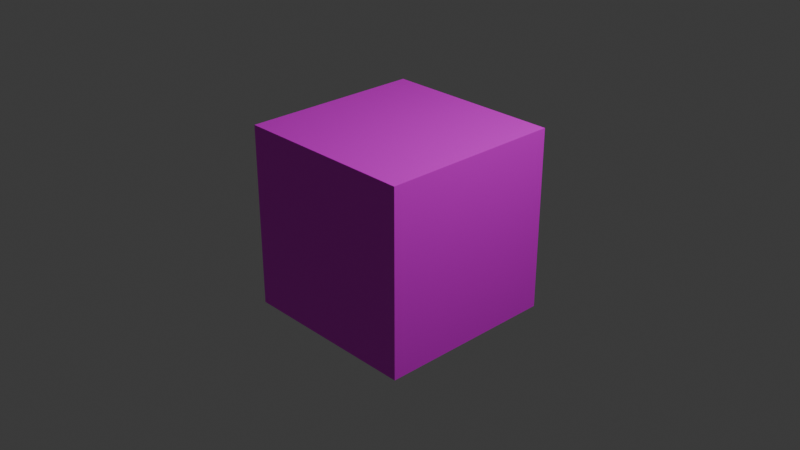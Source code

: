# Source: texture_die.blend  (saved by Blender 4.0.36; exported with 4.5.12 LTS)
import bpy
from mathutils import Matrix  # noqa: F401  (used for matrix-valued properties, if any)

bpy.ops.wm.read_factory_settings(use_empty=True)
scene = bpy.context.scene
scene.name = 'Scene'

# ---- collections
col_collection = bpy.data.collections.new('Collection'); scene.collection.children.link(col_collection)

# ---- images (referenced by path relative to the original .blend; pixels are not part of the script)
import os
ASSET_DIR = os.environ.get("B2B_ASSET_DIR", "")  # directory of the original .blend (textures are referenced by path, not embedded)
HERE = os.path.dirname(os.path.abspath(__file__))  # packed textures are extracted next to this script under _unpacked/

def load_image(name, relpath, width, height, colorspace="sRGB"):
    """Load a texture the original file referenced (path relative to the .blend, or extracted next to this script)."""
    p = next((c for c in (os.path.join(HERE, relpath), os.path.join(ASSET_DIR, relpath)) if relpath and os.path.exists(c)), "")
    if p:
        img = bpy.data.images.load(p, check_existing=True)
        img.name = name
    else:  # same state as the original file: an image datablock whose file is absent (Cycles renders it pink)
        img = bpy.data.images.new(name, width, height)
        img.source = "FILE"
        img.filepath = "//" + (relpath or name)
    img.colorspace_settings.name = colorspace
    return img
img_mars_jpg = load_image('mars.jpg', 'mars.jpg', 1024, 1024, 'sRGB')
img_space_jpg = load_image('space.jpg', 'space.jpg', 1024, 1024, 'sRGB')
img_tile_jpg = load_image('tile.jpg', 'tile.jpg', 1024, 1024, 'sRGB')
img_hull_texture_png = load_image('hull_texture.png', 'hull_texture.png', 1024, 1024, 'sRGB')

# ---- materials (node trees are filled in below, after node groups)
mat_material_001 = bpy.data.materials.new('Material.001')
mat_material_001.use_transparent_shadow = False
mat_material_002 = bpy.data.materials.new('Material.002')
mat_material_002.use_transparent_shadow = False
mat_material_004 = bpy.data.materials.new('Material.004')
mat_material_004.use_transparent_shadow = False
mat_material_003 = bpy.data.materials.new('Material.003')
mat_material_003.use_transparent_shadow = False
mat_material_005 = bpy.data.materials.new('Material.005')
mat_material_005.use_transparent_shadow = False
mat_material = bpy.data.materials.new('Material')
mat_material.use_transparent_shadow = False

# ---- material node trees
mat_material_001.use_nodes = True; mat_material_001.node_tree.nodes.clear()
_N = mat_material_001.node_tree.nodes; _L = mat_material_001.node_tree.links
n0 = _N.new('ShaderNodeOutputMaterial'); n0.name = 'Material Output'; n0.location = (300, 300)
n1 = _N.new('ShaderNodeTexImage'); n1.name = 'Image Texture'; n1.location = (-364, 241)
n1.image = img_mars_jpg
n2 = _N.new('ShaderNodeBsdfPrincipled'); n2.name = 'Principled BSDF'; n2.location = (10, 300)
n2.inputs[3].default_value = 1.45
_L.new(n2.outputs[0], n0.inputs[0])
_L.new(n1.outputs[0], n2.inputs[0])
n0.is_active_output = True
mat_material_002.use_nodes = True; mat_material_002.node_tree.nodes.clear()
_N = mat_material_002.node_tree.nodes; _L = mat_material_002.node_tree.links
n0 = _N.new('ShaderNodeOutputMaterial'); n0.name = 'Material Output'; n0.location = (300, 300)
n1 = _N.new('ShaderNodeTexImage'); n1.name = 'Image Texture'; n1.location = (-352, 250)
n1.image = img_space_jpg
n2 = _N.new('ShaderNodeBsdfPrincipled'); n2.name = 'Principled BSDF'; n2.location = (10, 300)
n2.inputs[3].default_value = 1.45
_L.new(n2.outputs[0], n0.inputs[0])
_L.new(n1.outputs[0], n2.inputs[0])
n0.is_active_output = True
mat_material_004.use_nodes = True; mat_material_004.node_tree.nodes.clear()
_N = mat_material_004.node_tree.nodes; _L = mat_material_004.node_tree.links
n0 = _N.new('ShaderNodeOutputMaterial'); n0.name = 'Material Output'; n0.location = (300, 300)
n1 = _N.new('ShaderNodeTexImage'); n1.name = 'Image Texture'; n1.location = (-394, 288)
n1.image = img_tile_jpg
n2 = _N.new('ShaderNodeBsdfPrincipled'); n2.name = 'Principled BSDF'; n2.location = (10, 300)
n2.inputs[3].default_value = 1.45
_L.new(n2.outputs[0], n0.inputs[0])
_L.new(n1.outputs[0], n2.inputs[0])
n0.is_active_output = True
mat_material_003.use_nodes = True; mat_material_003.node_tree.nodes.clear()
_N = mat_material_003.node_tree.nodes; _L = mat_material_003.node_tree.links
n0 = _N.new('ShaderNodeOutputMaterial'); n0.name = 'Material Output'; n0.location = (300, 300)
n1 = _N.new('ShaderNodeTexImage'); n1.name = 'Image Texture'; n1.location = (-373, 314)
n1.image = img_hull_texture_png
n2 = _N.new('ShaderNodeBsdfPrincipled'); n2.name = 'Principled BSDF'; n2.location = (10, 300)
n2.inputs[3].default_value = 1.45
_L.new(n2.outputs[0], n0.inputs[0])
_L.new(n1.outputs[0], n2.inputs[0])
n0.is_active_output = True
mat_material_005.use_nodes = True; mat_material_005.node_tree.nodes.clear()
_N = mat_material_005.node_tree.nodes; _L = mat_material_005.node_tree.links
n0 = _N.new('ShaderNodeBsdfPrincipled'); n0.name = 'Principled BSDF'; n0.location = (10, 300)
n0.inputs[0].default_value = (0.04295, 0.3185, 0.8, 1.0)
n0.inputs[3].default_value = 1.45
n1 = _N.new('ShaderNodeOutputMaterial'); n1.name = 'Material Output'; n1.location = (300, 300)
_L.new(n0.outputs[0], n1.inputs[0])
n1.is_active_output = True
mat_material.use_nodes = True; mat_material.node_tree.nodes.clear()
_N = mat_material.node_tree.nodes; _L = mat_material.node_tree.links
n0 = _N.new('ShaderNodeBsdfPrincipled'); n0.name = 'Principled BSDF'; n0.location = (10, 300)
n0.inputs[0].default_value = (0.007908, 0.2985, 0.8, 0.4)
n0.inputs[3].default_value = 1.45
n1 = _N.new('ShaderNodeOutputMaterial'); n1.name = 'Material Output'; n1.location = (300, 300)
_L.new(n0.outputs[0], n1.inputs[0])
n1.is_active_output = True

# ---- world
world_world = bpy.data.worlds.new('World'); scene.world = world_world
world_world.use_nodes = True; world_world.node_tree.nodes.clear()
_N = world_world.node_tree.nodes; _L = world_world.node_tree.links
n0 = _N.new('ShaderNodeOutputWorld'); n0.name = 'World Output'; n0.location = (300, 300)
n1 = _N.new('ShaderNodeBackground'); n1.name = 'Background'; n1.location = (10, 300)
n1.inputs[0].default_value = (0.05088, 0.05088, 0.05088, 1.0)
_L.new(n1.outputs[0], n0.inputs[0])
n0.is_active_output = True
world_world.color = (0.05088, 0.05088, 0.05088)
world_world.use_sun_shadow = False
world_world.sun_shadow_jitter_overblur = 0.0

# ---- cameras
cam_camera = bpy.data.cameras.new('Camera')
cam_camera.clip_end = 100.0
cam_camera.ortho_scale = 7.314

# ---- lights
light_light = bpy.data.lights.new('Light', 'POINT')
light_light.transmission_factor = 0.0
light_light.use_soft_falloff = False
light_light.energy = 1000.0
light_light.shadow_soft_size = 0.1
light_light.shadow_maximum_resolution = 0.006
light_light.use_absolute_resolution = True

# ---- meshes
me_cube = bpy.data.meshes.new('Cube')
me_cube.from_pydata([(1.0, 1.0, 1.0), (1.0, 1.0, -1.0), (1.0, -1.0, 1.0), (1.0, -1.0, -1.0), (-1.0, 1.0, 1.0), (-1.0, 1.0, -1.0), (-1.0, -1.0, 1.0), (-1.0, -1.0, -1.0)], [], [(0, 4, 6, 2), (3, 2, 6, 7), (7, 6, 4, 5), (5, 1, 3, 7), (1, 0, 2, 3), (5, 4, 0, 1)])
me_cube.polygons.foreach_set('material_index', [4, 0, 5, 6, 3, 2])
_uv = me_cube.uv_layers.new(name='UVMap')
_uv.uv.foreach_set('vector', [0.007534, -0.0002782, 1.0, -0.002231, 0.9983, 1.004, -0.004184, 0.9983, 0.002507, 0.01447, 0.9934, 0.01447, 0.9934, 1.005, 0.002507, 1.005, 0.02654, -0.003006, 1.012, -0.003006, 1.012, 0.9824, 0.02654, 0.9824, 0.009896, 0.001572, 0.9971, 0.001572, 0.9971, 0.9888, 0.009896, 0.9888, 0.003351, 0.01062, 0.9994, 0.00514, 0.9985, 0.9984, 0.002438, 1.004, -0.001899, 0.01186, 0.9894, 0.01186, 0.9894, 0.9986, -0.001899, 0.9986])
me_cube.materials.append(mat_material_001)
me_cube.materials.append(mat_material_001)
me_cube.materials.append(mat_material_002)
me_cube.materials.append(mat_material_004)
me_cube.materials.append(mat_material_003)
me_cube.materials.append(mat_material_005)
me_cube.materials.append(mat_material)
me_cube.use_mirror_vertex_groups = False
me_cube.update()

# ---- objects
ob_cube = bpy.data.objects.new('Cube', me_cube)
ob_light = bpy.data.objects.new('Light', light_light)
ob_camera = bpy.data.objects.new('Camera', cam_camera)

# ---- transforms, parenting, visibility, modifiers, constraints
ob_cube.location = (0.0, 0.0, 0.0)
ob_cube.lock_rotations_4d = False
ob_cube.empty_display_type = 'ARROWS'
ob_cube.lineart.crease_threshold = 0.0
ob_light.location = (4.076, 1.005, 5.904)
ob_light.rotation_euler = (0.6503, 0.05522, 1.866)
ob_light.lock_rotations_4d = False
ob_light.empty_display_type = 'ARROWS'
ob_light.color = (0.0, 0.0, 0.0, 0.0)
ob_light.lineart.crease_threshold = 0.0
ob_camera.location = (7.359, -6.926, 4.958)
ob_camera.rotation_euler = (1.109, 0.0, 0.8149)
ob_camera.lock_rotations_4d = False
ob_camera.empty_display_type = 'ARROWS'
ob_camera.color = (0.0, 0.0, 0.0, 0.0)
ob_camera.display_type = 'WIRE'
ob_camera.lineart.crease_threshold = 0.0

# ---- collection membership
col_collection.objects.link(ob_cube)
col_collection.objects.link(ob_light)
col_collection.objects.link(ob_camera)

# ---- scene / render settings (as saved in the file)
scene.camera = ob_camera
scene.frame_start = 1; scene.frame_end = 250; scene.frame_set(1)
scene.render.engine = 'BLENDER_EEVEE_NEXT'
scene.cycles.sampling_pattern = 'TABULATED_SOBOL'
bpy.context.view_layer.update()

